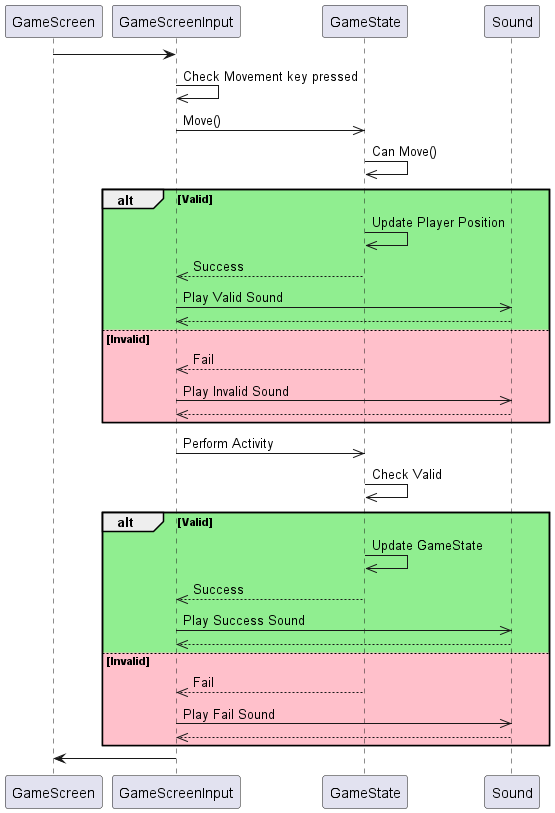

The diagram above was rendered by PlantUML. Its source (embedded in the PNG):
@startuml
GameScreen -> GameScreenInput
GameScreenInput ->> GameScreenInput: Check Movement key pressed
GameScreenInput ->> GameState: Move()
GameState ->> GameState: Can Move()
alt #LightGreen Valid
    GameState ->> GameState: Update Player Position
    GameState -->> GameScreenInput: Success
    GameScreenInput ->> Sound: Play Valid Sound
    Sound -->> GameScreenInput
else #Pink Invalid
    GameState -->> GameScreenInput: Fail
    GameScreenInput ->> Sound: Play Invalid Sound
    Sound -->> GameScreenInput
end
GameScreenInput ->> GameState: Perform Activity
GameState ->> GameState: Check Valid

alt #LightGreen Valid
    GameState ->> GameState: Update GameState
    GameState -->> GameScreenInput: Success
    GameScreenInput ->> Sound: Play Success Sound
    Sound -->> GameScreenInput
else #Pink Invalid
    GameState -->> GameScreenInput: Fail
    GameScreenInput ->> Sound: Play Fail Sound
    Sound -->> GameScreenInput
end

GameScreenInput -> GameScreen

@enduml